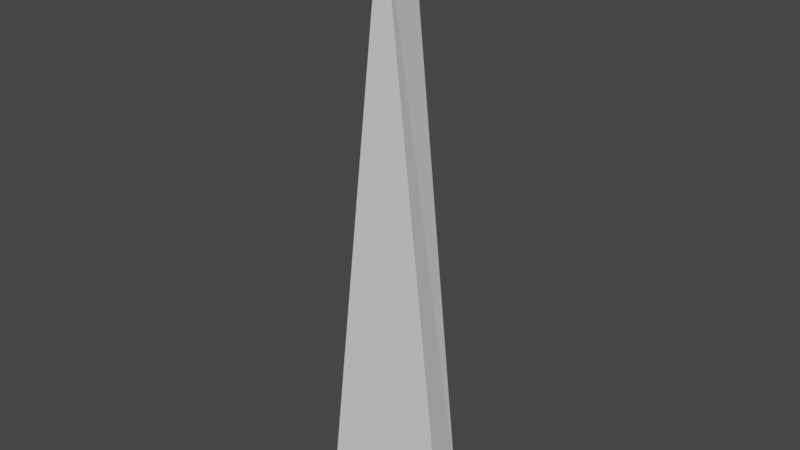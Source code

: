 # Source: MeleeAttack1.blend  (saved by Blender 2.93.20; exported with 4.5.12 LTS)
import bpy
from mathutils import Matrix  # noqa: F401  (used for matrix-valued properties, if any)

bpy.ops.wm.read_factory_settings(use_empty=True)
scene = bpy.context.scene
scene.name = 'Scene'

# ---- collections
col_collection = bpy.data.collections.new('Collection'); scene.collection.children.link(col_collection)
col_export = bpy.data.collections.new('Export'); scene.collection.children.link(col_export)

# ---- world
world_world = bpy.data.worlds.new('World'); scene.world = world_world
world_world.use_nodes = True; world_world.node_tree.nodes.clear()
_N = world_world.node_tree.nodes; _L = world_world.node_tree.links
n0 = _N.new('ShaderNodeOutputWorld'); n0.name = 'World Output'; n0.location = (300, 300)
n1 = _N.new('ShaderNodeBackground'); n1.name = 'Background'; n1.location = (10, 300)
n1.inputs[0].default_value = (0.05088, 0.05088, 0.05088, 1.0)
_L.new(n1.outputs[0], n0.inputs[0])
n0.is_active_output = True
world_world.color = (0.05088, 0.05088, 0.05088)
world_world.use_sun_shadow = False
world_world.sun_shadow_jitter_overblur = 0.0

# ---- meshes
me_plane = bpy.data.meshes.new('Plane')
me_plane.from_pydata([(0.3192, 2.79e-08, 0.0), (-0.3192, -2.79e-08, 0.0), (-2.29e-14, 2.619e-07, 2.804), (-1.838e-08, 0.2103, 2.428), (0.2452, 0.2103, 0.1229), (-0.2452, 0.2103, 0.1229)], [], [(4, 5, 3), (4, 3, 2, 0), (5, 4, 0, 1), (3, 5, 1, 2), (2, 1, 0)])
_uv = me_plane.uv_layers.new(name='UVMap')
_uv.uv.foreach_set('vector', [0.1057, 0.02051, 0.8738, 0.02051, 0.1057, 0.7886, 0.1057, 0.02051, 0.1057, 0.7886, 0.0, 1.0, 0.0, 0.0, 0.8738, 0.02051, 0.1057, 0.02051, 0.0, 0.0, 1.0, 0.0, 0.1057, 0.7886, 0.8738, 0.02051, 1.0, 0.0, 0.0, 1.0, 0.0, 1.0, 1.0, 0.0, 0.0, 0.0])
me_plane.use_remesh_fix_poles = True
me_plane.use_remesh_preserve_attributes = False
me_plane.update()

# ---- objects
ob_attackarea = bpy.data.objects.new('AttackArea', me_plane)

# ---- transforms, parenting, visibility, modifiers, constraints
ob_attackarea.location = (0.0, 0.0, 0.0)

# ---- collection membership
col_collection.objects.link(ob_attackarea)

# ---- scene / render settings (as saved in the file)
scene.frame_start = 1; scene.frame_end = 250; scene.frame_set(1)
scene.render.engine = 'BLENDER_EEVEE_NEXT'
scene.cycles.use_denoising = False
scene.cycles.samples = 128
scene.cycles.sampling_pattern = 'TABULATED_SOBOL'
scene.cycles.use_adaptive_sampling = False
scene.cycles.use_light_tree = False
scene.view_settings.view_transform = 'Filmic'
bpy.context.view_layer.update()

# ---- added for rendering (the .blend has no active camera and no usable light): camera, sun
cam_auto = bpy.data.cameras.new('AutoCamera')
cam_auto.lens = 50.0
cam_auto.sensor_width = 36.0
cam_auto.clip_end = 1000.0
ob_auto_camera = bpy.data.objects.new('AutoCamera', cam_auto)
scene.collection.objects.link(ob_auto_camera)
ob_auto_camera.location = (2.66809, -3.09656, 3.53662)
ob_auto_camera.rotation_euler = (1.09748, -7.21219e-08, 0.694738)
scene.camera = ob_auto_camera
light_auto_sun = bpy.data.lights.new('AutoSun', 'SUN')
light_auto_sun.energy = 3.0
light_auto_sun.angle = 0.0523599
ob_auto_sun = bpy.data.objects.new('AutoSun', light_auto_sun)
scene.collection.objects.link(ob_auto_sun)
ob_auto_sun.rotation_euler = (0.872665, 0.174533, 0.523599)
bpy.context.view_layer.update()
